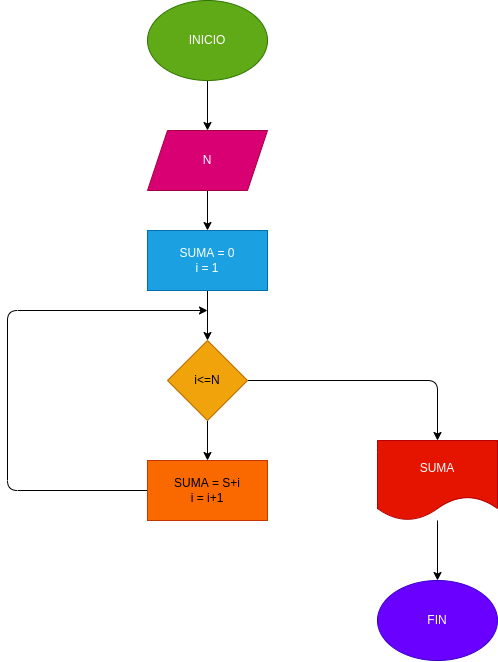

The diagram above was exported from draw.io. Its source (the exported page's mxGraphModel, read from the mxfile embedded in the PNG):
<mxGraphModel dx="869" dy="1828" grid="1" gridSize="10" guides="1" tooltips="1" connect="1" arrows="1" fold="1" page="1" pageScale="1" pageWidth="827" pageHeight="1169" math="0" shadow="0">
  <root>
    <mxCell id="0" />
    <mxCell id="1" parent="0" />
    <mxCell id="9" value="" style="edgeStyle=none;html=1;" edge="1" parent="1" source="4" target="5">
      <mxGeometry relative="1" as="geometry" />
    </mxCell>
    <mxCell id="4" value="INICIO" style="ellipse;whiteSpace=wrap;html=1;fillColor=#60a917;fontColor=#ffffff;strokeColor=#2D7600;" vertex="1" parent="1">
      <mxGeometry x="260" y="-150" width="120" height="80" as="geometry" />
    </mxCell>
    <mxCell id="10" value="" style="edgeStyle=none;html=1;" edge="1" parent="1" source="5" target="6">
      <mxGeometry relative="1" as="geometry" />
    </mxCell>
    <mxCell id="5" value="N" style="shape=parallelogram;perimeter=parallelogramPerimeter;whiteSpace=wrap;html=1;fixedSize=1;fillColor=#d80073;fontColor=#ffffff;strokeColor=#A50040;" vertex="1" parent="1">
      <mxGeometry x="260" y="-20" width="120" height="60" as="geometry" />
    </mxCell>
    <mxCell id="11" value="" style="edgeStyle=none;html=1;" edge="1" parent="1" source="6" target="7">
      <mxGeometry relative="1" as="geometry" />
    </mxCell>
    <mxCell id="6" value="SUMA = 0&lt;br&gt;i = 1" style="rounded=0;whiteSpace=wrap;html=1;fillColor=#1ba1e2;fontColor=#ffffff;strokeColor=#006EAF;" vertex="1" parent="1">
      <mxGeometry x="260" y="80" width="120" height="60" as="geometry" />
    </mxCell>
    <mxCell id="12" value="" style="edgeStyle=none;html=1;" edge="1" parent="1" source="7" target="8">
      <mxGeometry relative="1" as="geometry" />
    </mxCell>
    <mxCell id="16" style="edgeStyle=none;html=1;entryX=0.5;entryY=0;entryDx=0;entryDy=0;" edge="1" parent="1" source="7" target="14">
      <mxGeometry relative="1" as="geometry">
        <Array as="points">
          <mxPoint x="550" y="230" />
        </Array>
      </mxGeometry>
    </mxCell>
    <mxCell id="7" value="i&amp;lt;=N" style="rhombus;whiteSpace=wrap;html=1;fillColor=#f0a30a;fontColor=#000000;strokeColor=#BD7000;" vertex="1" parent="1">
      <mxGeometry x="280" y="190" width="80" height="80" as="geometry" />
    </mxCell>
    <mxCell id="13" style="edgeStyle=none;html=1;" edge="1" parent="1" source="8">
      <mxGeometry relative="1" as="geometry">
        <mxPoint x="320" y="160" as="targetPoint" />
        <Array as="points">
          <mxPoint x="120" y="340" />
          <mxPoint x="120" y="160" />
        </Array>
      </mxGeometry>
    </mxCell>
    <mxCell id="8" value="SUMA = S+i&lt;br&gt;i = i+1" style="rounded=0;whiteSpace=wrap;html=1;fillColor=#fa6800;fontColor=#000000;strokeColor=#C73500;" vertex="1" parent="1">
      <mxGeometry x="260" y="310" width="120" height="60" as="geometry" />
    </mxCell>
    <mxCell id="18" value="" style="edgeStyle=none;html=1;" edge="1" parent="1" source="14" target="17">
      <mxGeometry relative="1" as="geometry" />
    </mxCell>
    <mxCell id="14" value="SUMA" style="shape=document;whiteSpace=wrap;html=1;boundedLbl=1;fillColor=#e51400;fontColor=#ffffff;strokeColor=#B20000;" vertex="1" parent="1">
      <mxGeometry x="490" y="290" width="120" height="80" as="geometry" />
    </mxCell>
    <mxCell id="17" value="FIN" style="ellipse;whiteSpace=wrap;html=1;fillColor=#6a00ff;fontColor=#ffffff;strokeColor=#3700CC;" vertex="1" parent="1">
      <mxGeometry x="490" y="430" width="120" height="80" as="geometry" />
    </mxCell>
  </root>
</mxGraphModel>